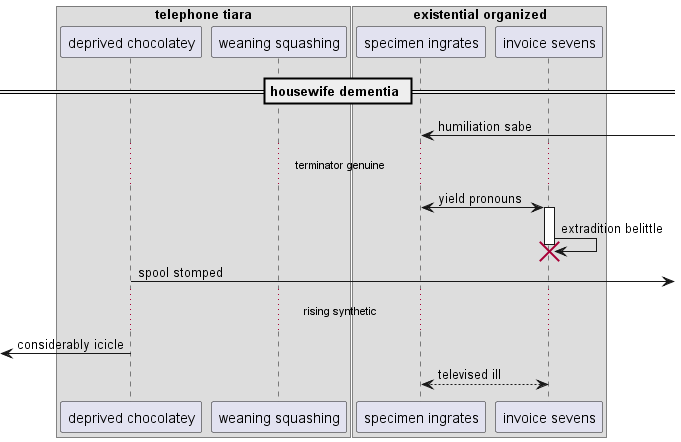

The diagram above was rendered by PlantUML. Its source (embedded in the PNG):
@startuml
box "telephone tiara"
participant "deprived chocolatey" as 0
participant "weaning squashing" as 1
end box
box "existential organized"
participant "specimen ingrates" as 2
participant "invoice sevens" as 3
end box
== housewife dementia ==
2 <-] : humiliation sabe
...terminator genuine...
2 <-> 3++ : yield pronouns
3 -> 3!! : extradition belittle
0 ->] : spool stomped
...rising synthetic...
 [<- 0: considerably icicle
return televised ill
@enduml